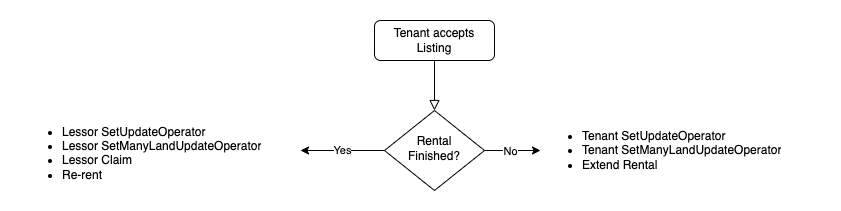

The diagram above was exported from draw.io. Its source (the exported page's mxGraphModel, read from the mxfile embedded in the PNG):
<mxGraphModel dx="954" dy="534" grid="1" gridSize="10" guides="1" tooltips="1" connect="1" arrows="1" fold="1" page="1" pageScale="1" pageWidth="827" pageHeight="1169" math="0" shadow="0">
  <root>
    <mxCell id="0" />
    <mxCell id="1" parent="0" />
    <mxCell id="2" value="" style="rounded=0;html=1;jettySize=auto;orthogonalLoop=1;fontSize=11;endArrow=block;endFill=0;endSize=8;strokeWidth=1;shadow=0;labelBackgroundColor=none;edgeStyle=orthogonalEdgeStyle;" edge="1" source="3" target="7" parent="1">
      <mxGeometry relative="1" as="geometry" />
    </mxCell>
    <mxCell id="3" value="Tenant accepts Listing" style="rounded=1;whiteSpace=wrap;html=1;fontSize=12;glass=0;strokeWidth=1;shadow=0;" vertex="1" parent="1">
      <mxGeometry x="354" y="70" width="120" height="40" as="geometry" />
    </mxCell>
    <mxCell id="4" style="edgeStyle=orthogonalEdgeStyle;rounded=0;orthogonalLoop=1;jettySize=auto;html=1;exitX=1;exitY=0.5;exitDx=0;exitDy=0;entryX=0;entryY=0.5;entryDx=0;entryDy=0;" edge="1" source="7" target="8" parent="1">
      <mxGeometry relative="1" as="geometry" />
    </mxCell>
    <mxCell id="5" value="No" style="edgeLabel;html=1;align=center;verticalAlign=middle;resizable=0;points=[];" vertex="1" connectable="0" parent="4">
      <mxGeometry x="-0.1111" y="4" relative="1" as="geometry">
        <mxPoint y="4" as="offset" />
      </mxGeometry>
    </mxCell>
    <mxCell id="6" value="Yes" style="edgeStyle=orthogonalEdgeStyle;rounded=0;orthogonalLoop=1;jettySize=auto;html=1;exitX=0;exitY=0.5;exitDx=0;exitDy=0;" edge="1" source="7" target="9" parent="1">
      <mxGeometry relative="1" as="geometry" />
    </mxCell>
    <mxCell id="7" value="Rental Finished?" style="rhombus;whiteSpace=wrap;html=1;shadow=0;fontFamily=Helvetica;fontSize=12;align=center;strokeWidth=1;spacing=6;spacingTop=-4;" vertex="1" parent="1">
      <mxGeometry x="364" y="160" width="100" height="80" as="geometry" />
    </mxCell>
    <mxCell id="8" value="&lt;ul&gt;&lt;li&gt;Tenant SetUpdateOperator&lt;/li&gt;&lt;li&gt;Tenant SetManyLandUpdateOperator&lt;/li&gt;&lt;li&gt;Extend Rental&lt;/li&gt;&lt;/ul&gt;" style="text;strokeColor=none;fillColor=none;html=1;whiteSpace=wrap;verticalAlign=middle;overflow=hidden;" vertex="1" parent="1">
      <mxGeometry x="520" y="160" width="280" height="80" as="geometry" />
    </mxCell>
    <mxCell id="9" value="&lt;ul&gt;&lt;li&gt;Lessor SetUpdateOperator&lt;/li&gt;&lt;li&gt;Lessor SetManyLandUpdateOperator&lt;/li&gt;&lt;li&gt;Lessor Claim&lt;/li&gt;&lt;li&gt;Re-rent&lt;/li&gt;&lt;/ul&gt;" style="text;strokeColor=none;fillColor=none;html=1;whiteSpace=wrap;verticalAlign=middle;overflow=hidden;" vertex="1" parent="1">
      <mxGeometry y="160" width="280" height="80" as="geometry" />
    </mxCell>
  </root>
</mxGraphModel>